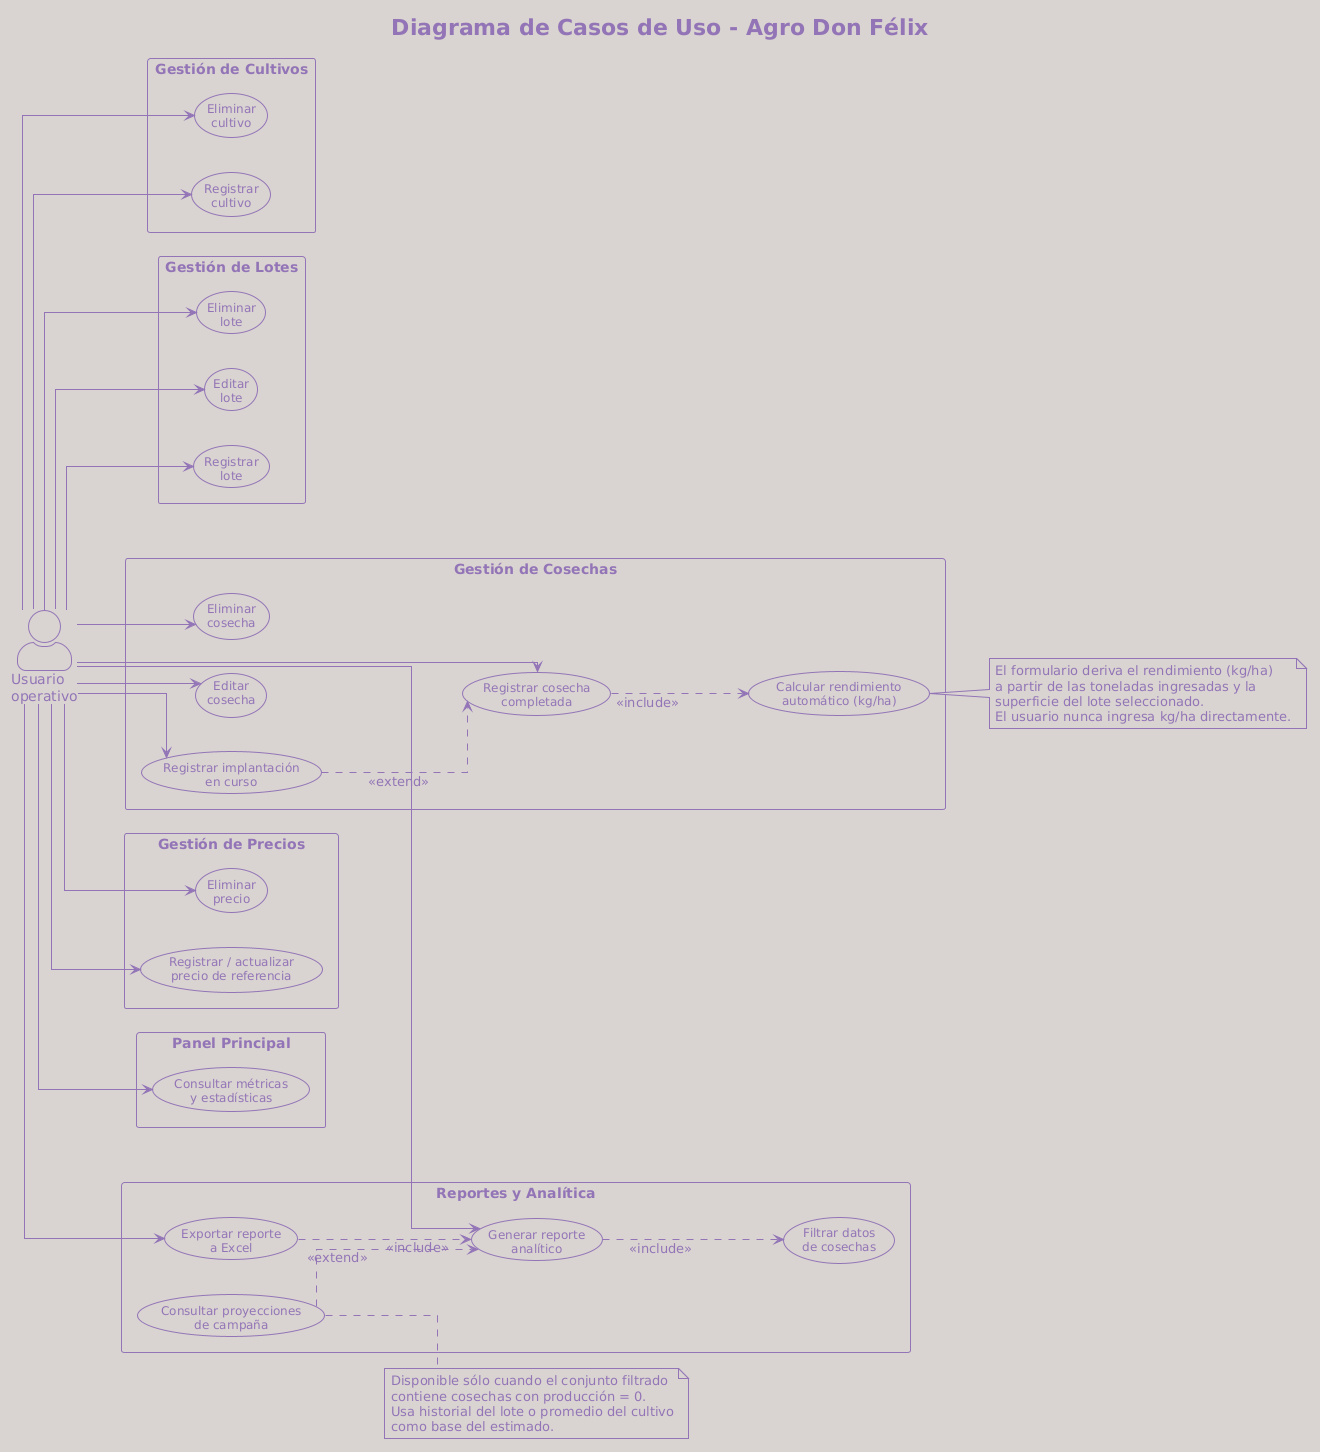

The diagram above was rendered by PlantUML. Its source (embedded in the PNG):
@startuml
title Diagrama de Casos de Uso - Agro Don Félix

skinparam shadowing false
skinparam actorStyle awesome
skinparam usecaseFontSize 12
skinparam packageStyle rectangle
skinparam linetype ortho
skinparam ArrowColor #555555

!theme mimeograph

left to right direction

actor "Usuario\noperativo" as U

rectangle "Gestión de Cultivos" as PKG_C {
  usecase "Registrar\ncultivo"          as UC_CC
  usecase "Eliminar\ncultivo"           as UC_CD
}

rectangle "Gestión de Lotes" as PKG_L {
  usecase "Registrar\nlote"             as UC_LC
  usecase "Editar\nlote"                as UC_LE
  usecase "Eliminar\nlote"              as UC_LD
}

rectangle "Gestión de Cosechas" as PKG_H {
  usecase "Registrar cosecha\ncompletada"         as UC_HC
  usecase "Calcular rendimiento\nautomático (kg/ha)" as UC_CR
  usecase "Registrar implantación\nen curso"      as UC_HI
  usecase "Editar\ncosecha"                       as UC_HE
  usecase "Eliminar\ncosecha"                     as UC_HD
}

rectangle "Gestión de Precios" as PKG_P {
  usecase "Registrar / actualizar\nprecio de referencia" as UC_PC
  usecase "Eliminar\nprecio"            as UC_PD
}

rectangle "Panel Principal" as PKG_D {
  usecase "Consultar métricas\ny estadísticas"    as UC_DB
}

rectangle "Reportes y Analítica" as PKG_R {
  usecase "Filtrar datos\nde cosechas"            as UC_RF
  usecase "Generar reporte\nanalítico"            as UC_RP
  usecase "Exportar reporte\na Excel"             as UC_EX
  usecase "Consultar proyecciones\nde campaña"    as UC_PY
}

' ── Actor associations ────────────────────────────────────────────────────────

U --> UC_CC
U --> UC_CD

U --> UC_LC
U --> UC_LE
U --> UC_LD

U --> UC_HC
U --> UC_HI
U --> UC_HE
U --> UC_HD

U --> UC_PC
U --> UC_PD

U --> UC_DB

U --> UC_RP
U --> UC_EX

' ── <<include>> relationships ─────────────────────────────────────────────────

' Registrar cosecha completada siempre incluye el cálculo de rendimiento
UC_HC ..> UC_CR : <<include>>

' Generar reporte siempre incluye la aplicación de filtros
UC_RP ..> UC_RF : <<include>>

' Exportar a Excel requiere los datos del reporte ya calculados
UC_EX ..> UC_RP : <<include>>

' ── <<extend>> relationships ──────────────────────────────────────────────────

' Registrar implantación en curso es una variante de registrar cosecha
' donde la producción total es cero y la fecha queda sin completar
UC_HI ..> UC_HC : <<extend>>

' Las proyecciones de campaña extienden el reporte cuando existen
' implantaciones en curso en el conjunto de datos filtrado
UC_PY ..> UC_RP : <<extend>>

' ── Notes ─────────────────────────────────────────────────────────────────────

note right of UC_CR
  El formulario deriva el rendimiento (kg/ha)
  a partir de las toneladas ingresadas y la
  superficie del lote seleccionado.
  El usuario nunca ingresa kg/ha directamente.
end note

note right of UC_PY
  Disponible sólo cuando el conjunto filtrado
  contiene cosechas con producción = 0.
  Usa historial del lote o promedio del cultivo
  como base del estimado.
end note
@enduml